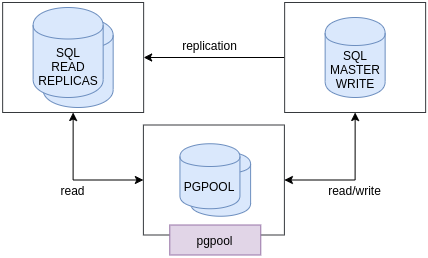

The diagram above was exported from draw.io. Its source (the exported page's mxGraphModel, read from the mxfile embedded in the PNG):
<mxGraphModel dx="2390" dy="988" grid="1" gridSize="10" guides="1" tooltips="1" connect="0" arrows="1" fold="1" page="1" pageScale="1" pageWidth="827" pageHeight="1169" math="0" shadow="0">
  <root>
    <mxCell id="0" />
    <mxCell id="1" parent="0" />
    <mxCell id="2" value="" style="rounded=0;whiteSpace=wrap;html=1;verticalAlign=bottom;strokeColor=#36393d;fillColor=#FFFFFF;" vertex="1" parent="1">
      <mxGeometry x="-461.09999999999997" y="172.5" width="141" height="110" as="geometry" />
    </mxCell>
    <mxCell id="3" value="" style="shape=cylinder;whiteSpace=wrap;html=1;boundedLbl=1;backgroundOutline=1;fillColor=#dae8fc;strokeColor=#6c8ebf;" vertex="1" parent="1">
      <mxGeometry x="-413.9" y="198.75" width="60" height="65" as="geometry" />
    </mxCell>
    <mxCell id="4" style="edgeStyle=orthogonalEdgeStyle;rounded=0;orthogonalLoop=1;jettySize=auto;html=1;exitX=1;exitY=0.5;exitDx=0;exitDy=0;entryX=0;entryY=0.5;entryDx=0;entryDy=0;startArrow=classic;startFill=1;endArrow=none;endFill=0;" edge="1" source="6" target="8" parent="1">
      <mxGeometry relative="1" as="geometry" />
    </mxCell>
    <mxCell id="5" style="edgeStyle=orthogonalEdgeStyle;rounded=0;orthogonalLoop=1;jettySize=auto;html=1;exitX=0.5;exitY=1;exitDx=0;exitDy=0;entryX=0;entryY=0.5;entryDx=0;entryDy=0;startArrow=classic;startFill=1;endArrow=classic;endFill=1;" edge="1" source="6" target="2" parent="1">
      <mxGeometry relative="1" as="geometry" />
    </mxCell>
    <mxCell id="6" value="" style="rounded=0;whiteSpace=wrap;html=1;verticalAlign=bottom;strokeColor=#36393d;fillColor=#FFFFFF;" vertex="1" parent="1">
      <mxGeometry x="-601.86" y="50" width="141" height="110" as="geometry" />
    </mxCell>
    <mxCell id="7" style="edgeStyle=orthogonalEdgeStyle;rounded=0;orthogonalLoop=1;jettySize=auto;html=1;exitX=0.5;exitY=1;exitDx=0;exitDy=0;entryX=1;entryY=0.5;entryDx=0;entryDy=0;startArrow=classic;startFill=1;endArrow=classic;endFill=1;" edge="1" source="8" target="2" parent="1">
      <mxGeometry relative="1" as="geometry" />
    </mxCell>
    <mxCell id="8" value="" style="rounded=0;whiteSpace=wrap;html=1;verticalAlign=bottom;strokeColor=#36393d;fillColor=#FFFFFF;" vertex="1" parent="1">
      <mxGeometry x="-319.86000000000007" y="50" width="141" height="110" as="geometry" />
    </mxCell>
    <mxCell id="9" value="" style="shape=cylinder;whiteSpace=wrap;html=1;boundedLbl=1;backgroundOutline=1;fillColor=#dae8fc;strokeColor=#6c8ebf;" vertex="1" parent="1">
      <mxGeometry x="-561.38" y="65" width="70.04" height="90" as="geometry" />
    </mxCell>
    <mxCell id="10" value="SQL&lt;br&gt;READ&lt;br&gt;REPLICAS" style="shape=cylinder;whiteSpace=wrap;html=1;boundedLbl=1;backgroundOutline=1;fillColor=#dae8fc;strokeColor=#6c8ebf;" vertex="1" parent="1">
      <mxGeometry x="-571.38" y="55" width="70.04" height="90" as="geometry" />
    </mxCell>
    <mxCell id="11" value="SQL&lt;br&gt;MASTER&lt;br&gt;WRITE" style="shape=cylinder;whiteSpace=wrap;html=1;boundedLbl=1;backgroundOutline=1;fillColor=#dae8fc;strokeColor=#6c8ebf;" vertex="1" parent="1">
      <mxGeometry x="-279.36" y="65" width="60" height="80" as="geometry" />
    </mxCell>
    <mxCell id="12" value="replication" style="text;html=1;align=center;verticalAlign=middle;resizable=0;points=[];autosize=1;" vertex="1" parent="1">
      <mxGeometry x="-430.36" y="82.5" width="70" height="20" as="geometry" />
    </mxCell>
    <mxCell id="13" value="read" style="text;html=1;align=center;verticalAlign=middle;resizable=0;points=[];autosize=1;" vertex="1" parent="1">
      <mxGeometry x="-551.6" y="227.5" width="40" height="20" as="geometry" />
    </mxCell>
    <mxCell id="14" value="read/write" style="text;html=1;align=center;verticalAlign=middle;resizable=0;points=[];autosize=1;" vertex="1" parent="1">
      <mxGeometry x="-284.6000000000001" y="227.5" width="70" height="20" as="geometry" />
    </mxCell>
    <mxCell id="15" value="pgpool" style="rounded=0;whiteSpace=wrap;html=1;verticalAlign=middle;align=center;fillColor=#e1d5e7;strokeColor=#9673a6;" vertex="1" parent="1">
      <mxGeometry x="-434.73" y="272.5" width="91" height="30" as="geometry" />
    </mxCell>
    <mxCell id="16" value="PGPOOL" style="shape=cylinder;whiteSpace=wrap;html=1;boundedLbl=1;backgroundOutline=1;fillColor=#dae8fc;strokeColor=#6c8ebf;" vertex="1" parent="1">
      <mxGeometry x="-424.56" y="191.25" width="60" height="65" as="geometry" />
    </mxCell>
  </root>
</mxGraphModel>